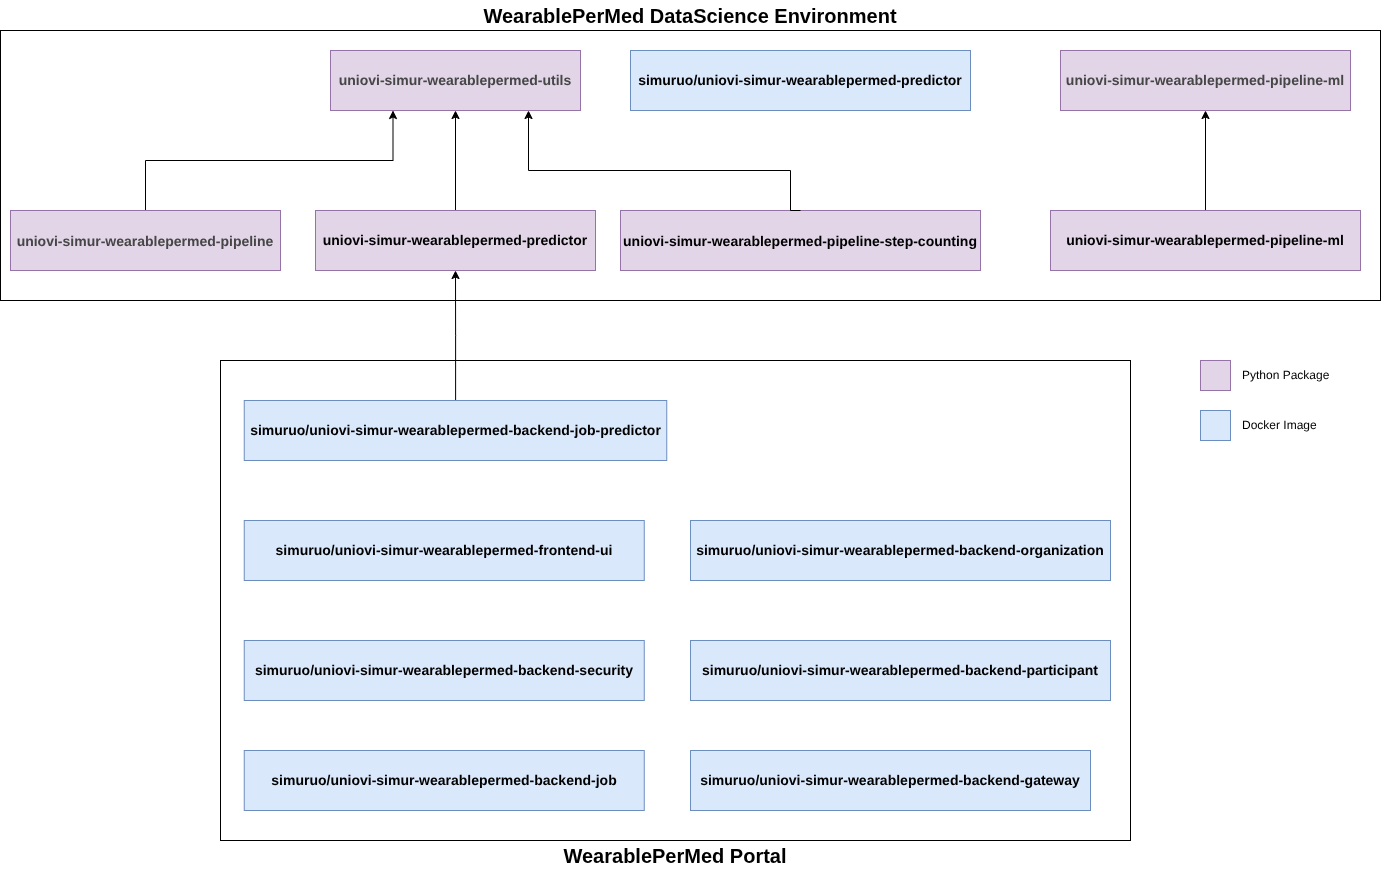

The diagram above was exported from draw.io. Its source (the exported page's mxGraphModel, read from the mxfile embedded in the PNG):
<mxGraphModel dx="1414" dy="911" grid="1" gridSize="10" guides="1" tooltips="1" connect="1" arrows="1" fold="1" page="1" pageScale="1" pageWidth="3300" pageHeight="4681" math="0" shadow="0">
  <root>
    <mxCell id="0" />
    <mxCell id="1" parent="0" />
    <mxCell id="TWfTtKqOCYmf_Ec2lSXY-19" parent="1" style="rounded=0;whiteSpace=wrap;html=1;" value="" vertex="1">
      <mxGeometry height="270" width="1380" x="40" y="110" as="geometry" />
    </mxCell>
    <mxCell id="TWfTtKqOCYmf_Ec2lSXY-17" parent="1" style="rounded=0;whiteSpace=wrap;html=1;" value="" vertex="1">
      <mxGeometry height="480" width="910" x="260" y="440" as="geometry" />
    </mxCell>
    <mxCell id="dFZUIMtsB_vUFxdO2kir-1" parent="1" style="rounded=0;whiteSpace=wrap;html=1;fontStyle=1;fillColor=#e1d5e7;strokeColor=#9673a6;" value="&lt;h3 class=&quot;package-snippet__title&quot; style=&quot;box-sizing: inherit; margin: 0px; padding: 0px; text-align: left; color: rgb(70, 70, 70);&quot;&gt;&lt;font color=&quot;#464646&quot; face=&quot;Source Sans 3, Helvetica, arial, sans-serif&quot; style=&quot;font-size: 14px;&quot;&gt;uniovi-simur-wearablepermed-utils&lt;/font&gt;&lt;/h3&gt;" vertex="1">
      <mxGeometry height="60" width="250" x="370" y="130" as="geometry" />
    </mxCell>
    <mxCell id="dFZUIMtsB_vUFxdO2kir-7" edge="1" parent="1" source="dFZUIMtsB_vUFxdO2kir-2" style="edgeStyle=orthogonalEdgeStyle;rounded=0;orthogonalLoop=1;jettySize=auto;html=1;entryX=0.25;entryY=1;entryDx=0;entryDy=0;exitX=0.5;exitY=0;exitDx=0;exitDy=0;" target="dFZUIMtsB_vUFxdO2kir-1">
      <mxGeometry relative="1" as="geometry" />
    </mxCell>
    <mxCell id="dFZUIMtsB_vUFxdO2kir-2" parent="1" style="rounded=0;whiteSpace=wrap;html=1;fontSize=14;fontStyle=1;fillColor=#e1d5e7;strokeColor=#9673a6;" value="&lt;h3 class=&quot;package-snippet__title&quot; style=&quot;box-sizing: inherit; margin: 0px; padding: 0px; text-align: left; color: rgb(70, 70, 70);&quot;&gt;&lt;font color=&quot;#464646&quot; face=&quot;Source Sans 3, Helvetica, arial, sans-serif&quot; style=&quot;font-size: 14px;&quot;&gt;uniovi-simur-wearablepermed-pipeline&lt;/font&gt;&lt;/h3&gt;" vertex="1">
      <mxGeometry height="60" width="270" x="50" y="290" as="geometry" />
    </mxCell>
    <mxCell id="dFZUIMtsB_vUFxdO2kir-10" edge="1" parent="1" source="dFZUIMtsB_vUFxdO2kir-3" style="edgeStyle=orthogonalEdgeStyle;rounded=0;orthogonalLoop=1;jettySize=auto;html=1;entryX=0.5;entryY=1;entryDx=0;entryDy=0;exitX=0.5;exitY=0;exitDx=0;exitDy=0;" target="dFZUIMtsB_vUFxdO2kir-1">
      <mxGeometry relative="1" as="geometry" />
    </mxCell>
    <mxCell id="dFZUIMtsB_vUFxdO2kir-3" parent="1" style="rounded=0;whiteSpace=wrap;html=1;fontSize=14;fontStyle=1;fillColor=#e1d5e7;strokeColor=#9673a6;" value="uniovi-simur-wearablepermed-predictor" vertex="1">
      <mxGeometry height="60" width="280" x="355" y="290" as="geometry" />
    </mxCell>
    <mxCell id="dFZUIMtsB_vUFxdO2kir-4" parent="1" style="rounded=0;whiteSpace=wrap;html=1;fillColor=#e1d5e7;strokeColor=#9673a6;" value="&lt;h3 class=&quot;package-snippet__title&quot; style=&quot;box-sizing: inherit; margin: 0px; padding: 0px; color: rgb(70, 70, 70); font-family: &amp;quot;Source Sans 3&amp;quot;, Helvetica, arial, sans-serif; text-align: left;&quot;&gt;&lt;font style=&quot;&quot;&gt;uniovi-simur-wearablepermed-pipeline-ml&lt;/font&gt;&lt;/h3&gt;" vertex="1">
      <mxGeometry height="60" width="290" x="1100" y="130" as="geometry" />
    </mxCell>
    <mxCell id="dFZUIMtsB_vUFxdO2kir-11" edge="1" parent="1" source="dFZUIMtsB_vUFxdO2kir-5" style="edgeStyle=orthogonalEdgeStyle;rounded=0;orthogonalLoop=1;jettySize=auto;html=1;entryX=0.5;entryY=1;entryDx=0;entryDy=0;" target="dFZUIMtsB_vUFxdO2kir-4">
      <mxGeometry relative="1" as="geometry" />
    </mxCell>
    <mxCell id="dFZUIMtsB_vUFxdO2kir-5" parent="1" style="rounded=0;whiteSpace=wrap;html=1;fillColor=#e1d5e7;strokeColor=#9673a6;" value="&lt;font style=&quot;font-size: 14px;&quot;&gt;&lt;b&gt;uniovi-simur-wearablepermed-pipeline-ml&lt;/b&gt;&lt;/font&gt;" vertex="1">
      <mxGeometry height="60" width="310" x="1090" y="290" as="geometry" />
    </mxCell>
    <mxCell id="dFZUIMtsB_vUFxdO2kir-12" edge="1" parent="1" source="dFZUIMtsB_vUFxdO2kir-6" style="edgeStyle=orthogonalEdgeStyle;rounded=0;orthogonalLoop=1;jettySize=auto;html=1;entryX=0.5;entryY=1;entryDx=0;entryDy=0;fontStyle=1" target="dFZUIMtsB_vUFxdO2kir-3">
      <mxGeometry relative="1" as="geometry" />
    </mxCell>
    <mxCell id="dFZUIMtsB_vUFxdO2kir-6" parent="1" style="rounded=0;whiteSpace=wrap;html=1;fontStyle=1;fillColor=#dae8fc;strokeColor=#6c8ebf;" value="&lt;font style=&quot;font-size: 14px;&quot;&gt;simuruo/uniovi-simur-wearablepermed-backend-job-predictor&lt;/font&gt;" vertex="1">
      <mxGeometry height="60" width="422.5" x="283.75" y="480" as="geometry" />
    </mxCell>
    <mxCell id="dFZUIMtsB_vUFxdO2kir-15" parent="1" style="rounded=0;whiteSpace=wrap;html=1;fillColor=#e1d5e7;strokeColor=#9673a6;" value="" vertex="1">
      <mxGeometry height="30" width="30" x="1240" y="440" as="geometry" />
    </mxCell>
    <mxCell id="dFZUIMtsB_vUFxdO2kir-16" parent="1" style="rounded=0;whiteSpace=wrap;html=1;fillColor=#dae8fc;strokeColor=#6c8ebf;" value="" vertex="1">
      <mxGeometry height="30" width="30" x="1240" y="490" as="geometry" />
    </mxCell>
    <mxCell id="dFZUIMtsB_vUFxdO2kir-17" parent="1" style="text;html=1;whiteSpace=wrap;strokeColor=none;fillColor=none;align=left;verticalAlign=middle;rounded=0;" value="Python Package" vertex="1">
      <mxGeometry height="30" width="140" x="1280" y="440" as="geometry" />
    </mxCell>
    <mxCell id="dFZUIMtsB_vUFxdO2kir-18" parent="1" style="text;html=1;whiteSpace=wrap;strokeColor=none;fillColor=none;align=left;verticalAlign=middle;rounded=0;" value="Docker Image" vertex="1">
      <mxGeometry height="30" width="140" x="1280" y="490" as="geometry" />
    </mxCell>
    <mxCell id="TWfTtKqOCYmf_Ec2lSXY-2" parent="1" style="rounded=0;whiteSpace=wrap;html=1;fontSize=14;fontStyle=1;fillColor=#e1d5e7;strokeColor=#9673a6;" value="&lt;h3 class=&quot;package-snippet__title&quot; style=&quot;box-sizing: inherit; margin: 0px; padding: 0px; text-align: left; color: rgb(70, 70, 70);&quot;&gt;&lt;span style=&quot;color: rgb(0, 0, 0);&quot;&gt;&lt;font style=&quot;font-size: 14px;&quot;&gt;uniovi-simur-wearablepermed-pipeline-step-counting&lt;/font&gt;&lt;/span&gt;&lt;/h3&gt;" vertex="1">
      <mxGeometry height="60" width="360" x="660" y="290" as="geometry" />
    </mxCell>
    <mxCell id="TWfTtKqOCYmf_Ec2lSXY-3" edge="1" parent="1" source="TWfTtKqOCYmf_Ec2lSXY-2" style="edgeStyle=orthogonalEdgeStyle;rounded=0;orthogonalLoop=1;jettySize=auto;html=1;entryX=0.792;entryY=1;entryDx=0;entryDy=0;entryPerimeter=0;exitX=0.5;exitY=0;exitDx=0;exitDy=0;" target="dFZUIMtsB_vUFxdO2kir-1">
      <mxGeometry relative="1" as="geometry">
        <Array as="points">
          <mxPoint x="830" y="250" />
          <mxPoint x="568" y="250" />
        </Array>
      </mxGeometry>
    </mxCell>
    <mxCell id="TWfTtKqOCYmf_Ec2lSXY-5" parent="1" style="rounded=0;whiteSpace=wrap;html=1;fontStyle=1;fillColor=#dae8fc;strokeColor=#6c8ebf;" value="&lt;span style=&quot;text-align: left;&quot;&gt;&lt;font style=&quot;font-size: 14px;&quot;&gt;simuruo/uniovi-simur-wearablepermed-frontend-ui&lt;/font&gt;&lt;/span&gt;" vertex="1">
      <mxGeometry height="60" width="400" x="283.75" y="600" as="geometry" />
    </mxCell>
    <mxCell id="TWfTtKqOCYmf_Ec2lSXY-8" parent="1" style="rounded=0;whiteSpace=wrap;html=1;fontStyle=1;fillColor=#dae8fc;strokeColor=#6c8ebf;" value="&lt;span style=&quot;text-align: left;&quot;&gt;&lt;font style=&quot;font-size: 14px;&quot;&gt;simuruo/uniovi-simur-wearablepermed-backend-participant&lt;/font&gt;&lt;/span&gt;" vertex="1">
      <mxGeometry height="60" width="420" x="730" y="720" as="geometry" />
    </mxCell>
    <mxCell id="TWfTtKqOCYmf_Ec2lSXY-11" parent="1" style="rounded=0;whiteSpace=wrap;html=1;fontStyle=1;fillColor=#dae8fc;strokeColor=#6c8ebf;" value="&lt;span style=&quot;text-align: left;&quot;&gt;&lt;font style=&quot;font-size: 14px;&quot;&gt;simuruo/uniovi-simur-wearablepermed-backend-organization&lt;/font&gt;&lt;/span&gt;" vertex="1">
      <mxGeometry height="60" width="420" x="730" y="600" as="geometry" />
    </mxCell>
    <mxCell id="TWfTtKqOCYmf_Ec2lSXY-13" parent="1" style="rounded=0;whiteSpace=wrap;html=1;fontStyle=1;fillColor=#dae8fc;strokeColor=#6c8ebf;" value="&lt;span style=&quot;text-align: left;&quot;&gt;&lt;font style=&quot;font-size: 14px;&quot;&gt;simuruo/uniovi-simur-wearablepermed-backend-security&lt;/font&gt;&lt;/span&gt;" vertex="1">
      <mxGeometry height="60" width="400" x="283.75" y="720" as="geometry" />
    </mxCell>
    <mxCell id="TWfTtKqOCYmf_Ec2lSXY-16" parent="1" style="rounded=0;whiteSpace=wrap;html=1;fontStyle=1;fillColor=#dae8fc;strokeColor=#6c8ebf;" value="&lt;span style=&quot;text-align: left;&quot;&gt;&lt;font style=&quot;font-size: 14px;&quot;&gt;simuruo/uniovi-simur-wearablepermed-backend-job&lt;/font&gt;&lt;/span&gt;" vertex="1">
      <mxGeometry height="60" width="400" x="283.75" y="830" as="geometry" />
    </mxCell>
    <mxCell id="TWfTtKqOCYmf_Ec2lSXY-18" parent="1" style="text;html=1;whiteSpace=wrap;strokeColor=none;fillColor=none;align=center;verticalAlign=middle;rounded=0;" value="&lt;b&gt;&lt;font style=&quot;font-size: 20px;&quot;&gt;WearablePerMed Portal&lt;/font&gt;&lt;/b&gt;" vertex="1">
      <mxGeometry height="30" width="910" x="260" y="920" as="geometry" />
    </mxCell>
    <mxCell id="TWfTtKqOCYmf_Ec2lSXY-20" parent="1" style="text;html=1;whiteSpace=wrap;strokeColor=none;fillColor=none;align=center;verticalAlign=middle;rounded=0;" value="&lt;b&gt;&lt;font style=&quot;font-size: 20px;&quot;&gt;WearablePerMed DataScience Environment&lt;/font&gt;&lt;/b&gt;" vertex="1">
      <mxGeometry height="30" width="1380" x="40" y="80" as="geometry" />
    </mxCell>
    <mxCell id="TWfTtKqOCYmf_Ec2lSXY-22" parent="1" style="rounded=0;whiteSpace=wrap;html=1;fontStyle=1;fillColor=#dae8fc;strokeColor=#6c8ebf;" value="&lt;span style=&quot;text-align: left;&quot;&gt;&lt;font style=&quot;font-size: 14px;&quot;&gt;simuruo/uniovi-simur-wearablepermed-backend-gateway&lt;/font&gt;&lt;/span&gt;" vertex="1">
      <mxGeometry height="60" width="400" x="730" y="830" as="geometry" />
    </mxCell>
    <mxCell id="TWfTtKqOCYmf_Ec2lSXY-23" parent="1" style="rounded=0;whiteSpace=wrap;html=1;fontSize=14;fontStyle=1;fillColor=#dae8fc;strokeColor=#6c8ebf;" value="&lt;span style=&quot;text-align: left;&quot;&gt;simuruo/&lt;/span&gt;uniovi-simur-wearablepermed-predictor" vertex="1">
      <mxGeometry height="60" width="340" x="670" y="130" as="geometry" />
    </mxCell>
  </root>
</mxGraphModel>